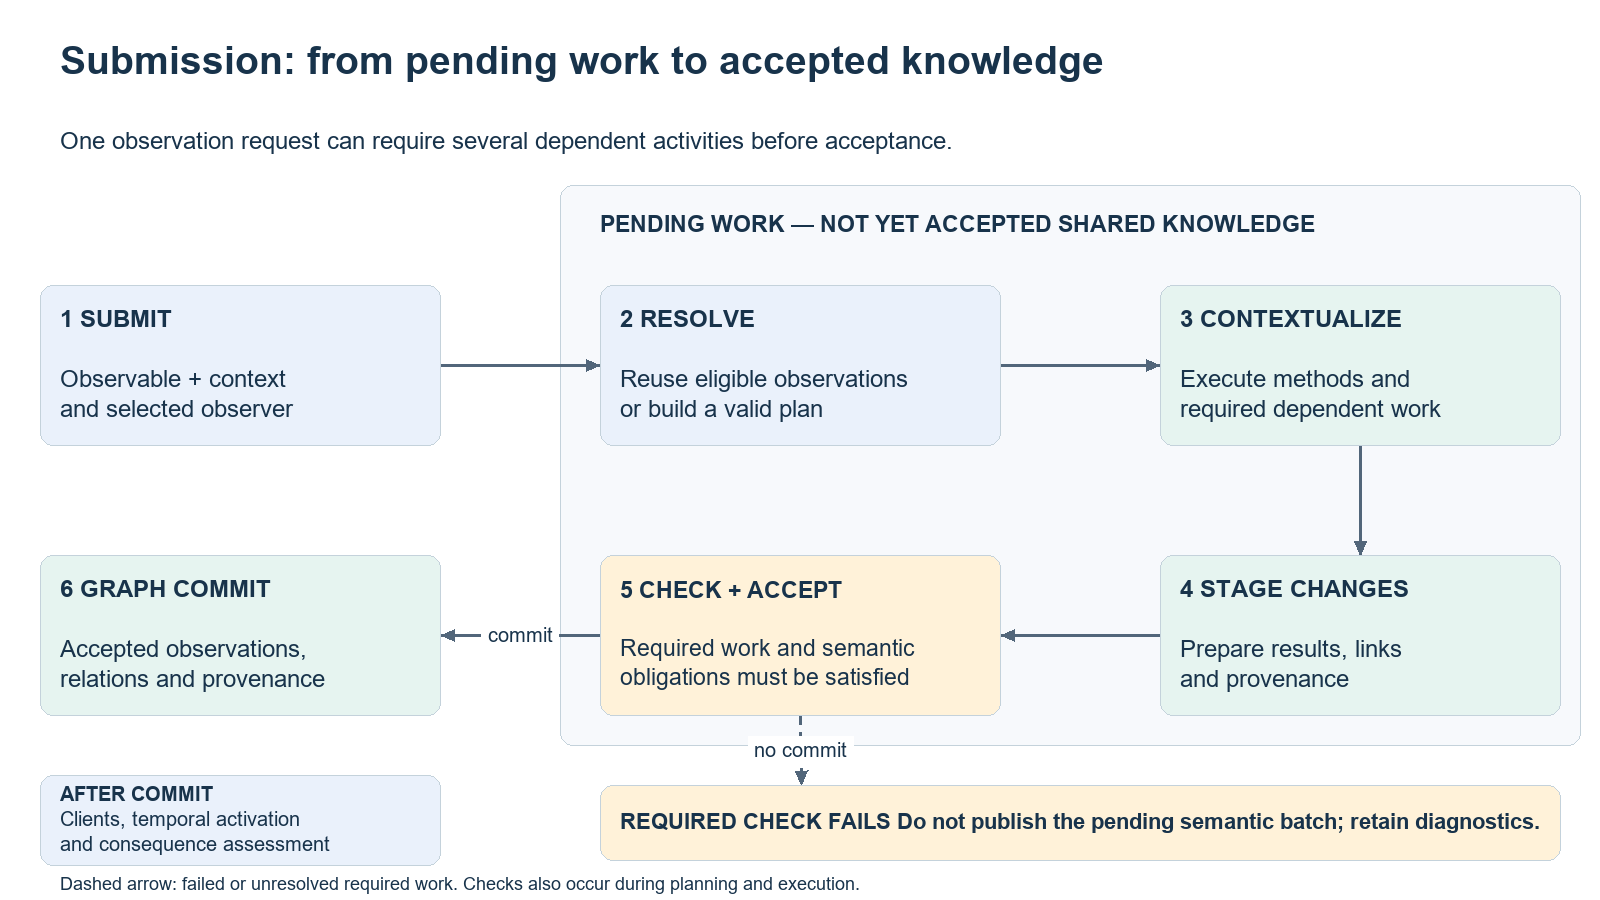

The diagram above was exported from draw.io. Its source (the exported page's mxGraphModel, read from the mxfile embedded in the PNG):
<mxGraphModel grid="1" gridSize="10" page="1" pageScale="1" pageWidth="1600" pageHeight="900" background="#FFFFFF">
  <root>
    <mxCell id="0" />
    <mxCell id="1" parent="0" />
    <mxCell id="title" value="Submission: from pending work to accepted knowledge" style="rounded=1;arcSize=8;whiteSpace=wrap;html=1;fillColor=none;strokeColor=none;fontColor=#18334B;fontFamily=Arial;fontSize=39;align=left;verticalAlign=middle;spacing=20;fontStyle=1;" vertex="1" parent="1">
      <mxGeometry x="40" y="20" width="1520" height="85" as="geometry" />
    </mxCell>
    <mxCell id="subtitle" value="One observation request can require several dependent activities before acceptance." style="rounded=1;arcSize=8;whiteSpace=wrap;html=1;fillColor=none;strokeColor=none;fontColor=#18334B;fontFamily=Arial;fontSize=24;align=left;verticalAlign=middle;spacing=20;fontStyle=0;" vertex="1" parent="1">
      <mxGeometry x="40" y="110" width="1520" height="65" as="geometry" />
    </mxCell>
    <mxCell id="pending" value="" style="rounded=1;arcSize=8;whiteSpace=wrap;html=1;fillColor=#F7F9FC;strokeColor=#C4D2DB;fontColor=#18334B;fontFamily=Arial;fontSize=24;align=left;verticalAlign=middle;spacing=20;fontStyle=0;" vertex="1" parent="1">
      <mxGeometry x="560" y="185" width="1020" height="560" as="geometry" />
    </mxCell>
    <mxCell id="pendinglabel" value="&lt;b&gt;PENDING WORK — NOT YET ACCEPTED SHARED KNOWLEDGE&lt;/b&gt;" style="rounded=1;arcSize=8;whiteSpace=wrap;html=1;fillColor=none;strokeColor=none;fontColor=#18334B;fontFamily=Arial;fontSize=23;align=left;verticalAlign=middle;spacing=20;fontStyle=0;" vertex="1" parent="1">
      <mxGeometry x="580" y="195" width="960" height="60" as="geometry" />
    </mxCell>
    <mxCell id="submit" value="&lt;b&gt;1  SUBMIT&lt;/b&gt;&lt;br&gt;&lt;br&gt;Observable + context&lt;br&gt;and selected observer" style="rounded=1;arcSize=8;whiteSpace=wrap;html=1;fillColor=#EAF1FB;strokeColor=#C4D2DB;fontColor=#18334B;fontFamily=Arial;fontSize=24;align=left;verticalAlign=middle;spacing=20;fontStyle=0;" vertex="1" parent="1">
      <mxGeometry x="40" y="285" width="400" height="160" as="geometry" />
    </mxCell>
    <mxCell id="resolve" value="&lt;b&gt;2  RESOLVE&lt;/b&gt;&lt;br&gt;&lt;br&gt;Reuse eligible observations&lt;br&gt;or build a valid plan" style="rounded=1;arcSize=8;whiteSpace=wrap;html=1;fillColor=#EAF1FB;strokeColor=#C4D2DB;fontColor=#18334B;fontFamily=Arial;fontSize=24;align=left;verticalAlign=middle;spacing=20;fontStyle=0;" vertex="1" parent="1">
      <mxGeometry x="600" y="285" width="400" height="160" as="geometry" />
    </mxCell>
    <mxCell id="execute" value="&lt;b&gt;3  CONTEXTUALIZE&lt;/b&gt;&lt;br&gt;&lt;br&gt;Execute methods and&lt;br&gt;required dependent work" style="rounded=1;arcSize=8;whiteSpace=wrap;html=1;fillColor=#E6F4F0;strokeColor=#C4D2DB;fontColor=#18334B;fontFamily=Arial;fontSize=24;align=left;verticalAlign=middle;spacing=20;fontStyle=0;" vertex="1" parent="1">
      <mxGeometry x="1160" y="285" width="400" height="160" as="geometry" />
    </mxCell>
    <mxCell id="stage" value="&lt;b&gt;4  STAGE CHANGES&lt;/b&gt;&lt;br&gt;&lt;br&gt;Prepare results, links&lt;br&gt;and provenance" style="rounded=1;arcSize=8;whiteSpace=wrap;html=1;fillColor=#E6F4F0;strokeColor=#C4D2DB;fontColor=#18334B;fontFamily=Arial;fontSize=24;align=left;verticalAlign=middle;spacing=20;fontStyle=0;" vertex="1" parent="1">
      <mxGeometry x="1160" y="555" width="400" height="160" as="geometry" />
    </mxCell>
    <mxCell id="check" value="&lt;b&gt;5  CHECK + ACCEPT&lt;/b&gt;&lt;br&gt;&lt;br&gt;Required work and semantic&lt;br&gt;obligations must be satisfied" style="rounded=1;arcSize=8;whiteSpace=wrap;html=1;fillColor=#FFF2D9;strokeColor=#C4D2DB;fontColor=#18334B;fontFamily=Arial;fontSize=23;align=left;verticalAlign=middle;spacing=20;fontStyle=0;" vertex="1" parent="1">
      <mxGeometry x="600" y="555" width="400" height="160" as="geometry" />
    </mxCell>
    <mxCell id="commit" value="&lt;b&gt;6  GRAPH COMMIT&lt;/b&gt;&lt;br&gt;&lt;br&gt;Accepted observations,&lt;br&gt;relations and provenance" style="rounded=1;arcSize=8;whiteSpace=wrap;html=1;fillColor=#E6F4F0;strokeColor=#C4D2DB;fontColor=#18334B;fontFamily=Arial;fontSize=24;align=left;verticalAlign=middle;spacing=20;fontStyle=0;" vertex="1" parent="1">
      <mxGeometry x="40" y="555" width="400" height="160" as="geometry" />
    </mxCell>
    <mxCell id="request" value="" style="edgeStyle=orthogonalEdgeStyle;rounded=0;html=1;strokeColor=#52667A;strokeWidth=3;endArrow=block;endFill=1;fontColor=#18334B;fontFamily=Arial;fontSize=20;labelBackgroundColor=#FFFFFF;dashed=0;exitX=1;exitY=0.5;entryX=0;entryY=0.5;" edge="1" source="submit" target="resolve" parent="1">
      <mxGeometry relative="1" as="geometry" />
    </mxCell>
    <mxCell id="plan" value="" style="edgeStyle=orthogonalEdgeStyle;rounded=0;html=1;strokeColor=#52667A;strokeWidth=3;endArrow=block;endFill=1;fontColor=#18334B;fontFamily=Arial;fontSize=20;labelBackgroundColor=#FFFFFF;dashed=0;exitX=1;exitY=0.5;entryX=0;entryY=0.5;" edge="1" source="resolve" target="execute" parent="1">
      <mxGeometry relative="1" as="geometry" />
    </mxCell>
    <mxCell id="run" value="" style="edgeStyle=orthogonalEdgeStyle;rounded=0;html=1;strokeColor=#52667A;strokeWidth=3;endArrow=block;endFill=1;fontColor=#18334B;fontFamily=Arial;fontSize=20;labelBackgroundColor=#FFFFFF;dashed=0;exitX=0.5;exitY=1;entryX=0.5;entryY=0;" edge="1" source="execute" target="stage" parent="1">
      <mxGeometry relative="1" as="geometry" />
    </mxCell>
    <mxCell id="prepare" value="" style="edgeStyle=orthogonalEdgeStyle;rounded=0;html=1;strokeColor=#52667A;strokeWidth=3;endArrow=block;endFill=1;fontColor=#18334B;fontFamily=Arial;fontSize=20;labelBackgroundColor=#FFFFFF;dashed=0;exitX=0;exitY=0.5;entryX=1;entryY=0.5;" edge="1" source="stage" target="check" parent="1">
      <mxGeometry relative="1" as="geometry" />
    </mxCell>
    <mxCell id="publish" value="commit" style="edgeStyle=orthogonalEdgeStyle;rounded=0;html=1;strokeColor=#52667A;strokeWidth=3;endArrow=block;endFill=1;fontColor=#18334B;fontFamily=Arial;fontSize=20;labelBackgroundColor=#FFFFFF;dashed=0;exitX=0;exitY=0.5;entryX=1;entryY=0.5;" edge="1" source="check" target="commit" parent="1">
      <mxGeometry relative="1" as="geometry" />
    </mxCell>
    <mxCell id="failed" value="&lt;b&gt;REQUIRED CHECK FAILS&lt;/b&gt;  Do not publish the pending semantic batch; retain diagnostics." style="rounded=1;arcSize=8;whiteSpace=wrap;html=1;fillColor=#FFF2D9;strokeColor=#C4D2DB;fontColor=#18334B;fontFamily=Arial;fontSize=22;align=left;verticalAlign=middle;spacing=20;fontStyle=0;" vertex="1" parent="1">
      <mxGeometry x="600" y="785" width="960" height="75" as="geometry" />
    </mxCell>
    <mxCell id="failure" value="no commit" style="edgeStyle=orthogonalEdgeStyle;rounded=0;html=1;strokeColor=#52667A;strokeWidth=3;endArrow=block;endFill=1;fontColor=#18334B;fontFamily=Arial;fontSize=20;labelBackgroundColor=#FFFFFF;dashed=1;exitX=0.5;exitY=1;entryX=0.21;entryY=0;" edge="1" source="check" target="failed" parent="1">
      <mxGeometry relative="1" as="geometry" />
    </mxCell>
    <mxCell id="after" value="&lt;b&gt;AFTER COMMIT&lt;/b&gt;&lt;br&gt;Clients, temporal activation&lt;br&gt;and consequence assessment" style="rounded=1;arcSize=8;whiteSpace=wrap;html=1;fillColor=#EAF1FB;strokeColor=#C4D2DB;fontColor=#18334B;fontFamily=Arial;fontSize=20;align=left;verticalAlign=middle;spacing=20;fontStyle=0;" vertex="1" parent="1">
      <mxGeometry x="40" y="775" width="400" height="90" as="geometry" />
    </mxCell>
    <mxCell id="legend" value="Dashed arrow: failed or unresolved required work. Checks also occur during planning and execution." style="rounded=1;arcSize=8;whiteSpace=wrap;html=1;fillColor=none;strokeColor=none;fontColor=#18334B;fontFamily=Arial;fontSize=18;align=left;verticalAlign=middle;spacing=20;fontStyle=0;" vertex="1" parent="1">
      <mxGeometry x="40" y="870" width="1520" height="28" as="geometry" />
    </mxCell>
  </root>
</mxGraphModel>